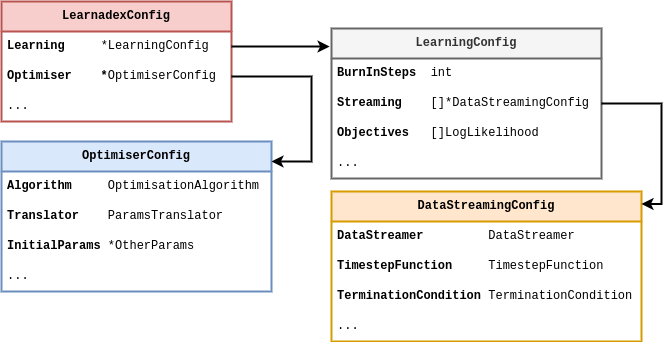

The diagram above was exported from draw.io. Its source (the exported page's mxGraphModel, read from the mxfile embedded in the PNG):
<mxGraphModel dx="884" dy="591" grid="1" gridSize="10" guides="1" tooltips="1" connect="1" arrows="1" fold="1" page="1" pageScale="1" pageWidth="827" pageHeight="1169" math="1" shadow="0">
  <root>
    <mxCell id="0" />
    <mxCell id="1" parent="0" />
    <mxCell id="WrJBIJakBaeKT6WNIrV3-1" value="&lt;b&gt;LearnadexConfig&lt;/b&gt;" style="swimlane;fontStyle=0;childLayout=stackLayout;horizontal=1;startSize=30;horizontalStack=0;resizeParent=1;resizeParentMax=0;resizeLast=0;collapsible=1;marginBottom=0;whiteSpace=wrap;html=1;fontFamily=Courier New;fillColor=#f8cecc;strokeColor=#b85450;strokeWidth=2;" vertex="1" parent="1">
      <mxGeometry x="10" y="40" width="230" height="120" as="geometry" />
    </mxCell>
    <mxCell id="WrJBIJakBaeKT6WNIrV3-2" value="&lt;b&gt;Learning&amp;nbsp; &amp;nbsp; &amp;nbsp;&lt;/b&gt;*LearningConfig" style="text;strokeColor=none;fillColor=none;align=left;verticalAlign=middle;spacingLeft=4;spacingRight=4;overflow=hidden;points=[[0,0.5],[1,0.5]];portConstraint=eastwest;rotatable=0;whiteSpace=wrap;html=1;fontFamily=Courier New;" vertex="1" parent="WrJBIJakBaeKT6WNIrV3-1">
      <mxGeometry y="30" width="230" height="30" as="geometry" />
    </mxCell>
    <mxCell id="WrJBIJakBaeKT6WNIrV3-3" value="&lt;b&gt;Optimiser&amp;nbsp; &amp;nbsp; *&lt;/b&gt;OptimiserConfig" style="text;strokeColor=none;fillColor=none;align=left;verticalAlign=middle;spacingLeft=4;spacingRight=4;overflow=hidden;points=[[0,0.5],[1,0.5]];portConstraint=eastwest;rotatable=0;whiteSpace=wrap;html=1;fontFamily=Courier New;" vertex="1" parent="WrJBIJakBaeKT6WNIrV3-1">
      <mxGeometry y="60" width="230" height="30" as="geometry" />
    </mxCell>
    <mxCell id="WrJBIJakBaeKT6WNIrV3-4" value="..." style="text;strokeColor=none;fillColor=none;align=left;verticalAlign=middle;spacingLeft=4;spacingRight=4;overflow=hidden;points=[[0,0.5],[1,0.5]];portConstraint=eastwest;rotatable=0;whiteSpace=wrap;html=1;fontFamily=Courier New;" vertex="1" parent="WrJBIJakBaeKT6WNIrV3-1">
      <mxGeometry y="90" width="230" height="30" as="geometry" />
    </mxCell>
    <mxCell id="WrJBIJakBaeKT6WNIrV3-5" value="&lt;b&gt;LearningConfig&lt;/b&gt;" style="swimlane;fontStyle=0;childLayout=stackLayout;horizontal=1;startSize=30;horizontalStack=0;resizeParent=1;resizeParentMax=0;resizeLast=0;collapsible=1;marginBottom=0;whiteSpace=wrap;html=1;fontFamily=Courier New;fillColor=#f5f5f5;strokeColor=#666666;strokeWidth=2;fontColor=#333333;" vertex="1" parent="1">
      <mxGeometry x="340" y="67" width="270" height="150" as="geometry" />
    </mxCell>
    <mxCell id="WrJBIJakBaeKT6WNIrV3-6" value="&lt;b&gt;BurnInSteps&amp;nbsp; &lt;/b&gt;int" style="text;strokeColor=none;fillColor=none;align=left;verticalAlign=middle;spacingLeft=4;spacingRight=4;overflow=hidden;points=[[0,0.5],[1,0.5]];portConstraint=eastwest;rotatable=0;whiteSpace=wrap;html=1;fontFamily=Courier New;" vertex="1" parent="WrJBIJakBaeKT6WNIrV3-5">
      <mxGeometry y="30" width="270" height="30" as="geometry" />
    </mxCell>
    <mxCell id="WrJBIJakBaeKT6WNIrV3-7" value="&lt;b&gt;Streaming&amp;nbsp;&lt;/b&gt;&amp;nbsp; &amp;nbsp;[]*DataStreamingConfig" style="text;strokeColor=none;fillColor=none;align=left;verticalAlign=middle;spacingLeft=4;spacingRight=4;overflow=hidden;points=[[0,0.5],[1,0.5]];portConstraint=eastwest;rotatable=0;whiteSpace=wrap;html=1;fontFamily=Courier New;" vertex="1" parent="WrJBIJakBaeKT6WNIrV3-5">
      <mxGeometry y="60" width="270" height="30" as="geometry" />
    </mxCell>
    <mxCell id="WrJBIJakBaeKT6WNIrV3-8" value="&lt;b&gt;Objectives&lt;/b&gt;&amp;nbsp; &amp;nbsp;[]LogLikelihood" style="text;strokeColor=none;fillColor=none;align=left;verticalAlign=middle;spacingLeft=4;spacingRight=4;overflow=hidden;points=[[0,0.5],[1,0.5]];portConstraint=eastwest;rotatable=0;whiteSpace=wrap;html=1;fontFamily=Courier New;" vertex="1" parent="WrJBIJakBaeKT6WNIrV3-5">
      <mxGeometry y="90" width="270" height="30" as="geometry" />
    </mxCell>
    <mxCell id="WrJBIJakBaeKT6WNIrV3-9" value="..." style="text;strokeColor=none;fillColor=none;align=left;verticalAlign=middle;spacingLeft=4;spacingRight=4;overflow=hidden;points=[[0,0.5],[1,0.5]];portConstraint=eastwest;rotatable=0;whiteSpace=wrap;html=1;fontFamily=Courier New;" vertex="1" parent="WrJBIJakBaeKT6WNIrV3-5">
      <mxGeometry y="120" width="270" height="30" as="geometry" />
    </mxCell>
    <mxCell id="WrJBIJakBaeKT6WNIrV3-10" style="edgeStyle=orthogonalEdgeStyle;rounded=0;orthogonalLoop=1;jettySize=auto;html=1;strokeWidth=2;entryX=-0.007;entryY=0.12;entryDx=0;entryDy=0;entryPerimeter=0;" edge="1" parent="1" source="WrJBIJakBaeKT6WNIrV3-2" target="WrJBIJakBaeKT6WNIrV3-5">
      <mxGeometry relative="1" as="geometry">
        <mxPoint x="280" y="40" as="targetPoint" />
      </mxGeometry>
    </mxCell>
    <mxCell id="WrJBIJakBaeKT6WNIrV3-11" value="&lt;b&gt;DataStreamingConfig&lt;/b&gt;" style="swimlane;fontStyle=0;childLayout=stackLayout;horizontal=1;startSize=30;horizontalStack=0;resizeParent=1;resizeParentMax=0;resizeLast=0;collapsible=1;marginBottom=0;whiteSpace=wrap;html=1;fontFamily=Courier New;strokeWidth=2;fillColor=#ffe6cc;strokeColor=#d79b00;" vertex="1" parent="1">
      <mxGeometry x="340" y="230" width="310" height="150" as="geometry" />
    </mxCell>
    <mxCell id="WrJBIJakBaeKT6WNIrV3-12" value="&lt;b&gt;DataStreamer&lt;/b&gt;&amp;nbsp; &amp;nbsp; &amp;nbsp; &amp;nbsp; &amp;nbsp;DataStreamer" style="text;strokeColor=none;fillColor=none;align=left;verticalAlign=middle;spacingLeft=4;spacingRight=4;overflow=hidden;points=[[0,0.5],[1,0.5]];portConstraint=eastwest;rotatable=0;whiteSpace=wrap;html=1;fontFamily=Courier New;" vertex="1" parent="WrJBIJakBaeKT6WNIrV3-11">
      <mxGeometry y="30" width="310" height="30" as="geometry" />
    </mxCell>
    <mxCell id="WrJBIJakBaeKT6WNIrV3-13" value="&lt;b&gt;TimestepFunction&lt;/b&gt;&amp;nbsp; &amp;nbsp; &amp;nbsp;TimestepFunction" style="text;strokeColor=none;fillColor=none;align=left;verticalAlign=middle;spacingLeft=4;spacingRight=4;overflow=hidden;points=[[0,0.5],[1,0.5]];portConstraint=eastwest;rotatable=0;whiteSpace=wrap;html=1;fontFamily=Courier New;" vertex="1" parent="WrJBIJakBaeKT6WNIrV3-11">
      <mxGeometry y="60" width="310" height="30" as="geometry" />
    </mxCell>
    <mxCell id="WrJBIJakBaeKT6WNIrV3-14" value="&lt;b&gt;TerminationCondition&lt;/b&gt;&amp;nbsp;TerminationCondition" style="text;strokeColor=none;fillColor=none;align=left;verticalAlign=middle;spacingLeft=4;spacingRight=4;overflow=hidden;points=[[0,0.5],[1,0.5]];portConstraint=eastwest;rotatable=0;whiteSpace=wrap;html=1;fontFamily=Courier New;" vertex="1" parent="WrJBIJakBaeKT6WNIrV3-11">
      <mxGeometry y="90" width="310" height="30" as="geometry" />
    </mxCell>
    <mxCell id="WrJBIJakBaeKT6WNIrV3-15" value="..." style="text;strokeColor=none;fillColor=none;align=left;verticalAlign=middle;spacingLeft=4;spacingRight=4;overflow=hidden;points=[[0,0.5],[1,0.5]];portConstraint=eastwest;rotatable=0;whiteSpace=wrap;html=1;fontFamily=Courier New;" vertex="1" parent="WrJBIJakBaeKT6WNIrV3-11">
      <mxGeometry y="120" width="310" height="30" as="geometry" />
    </mxCell>
    <mxCell id="WrJBIJakBaeKT6WNIrV3-16" style="edgeStyle=orthogonalEdgeStyle;rounded=0;orthogonalLoop=1;jettySize=auto;html=1;entryX=1;entryY=0.083;entryDx=0;entryDy=0;entryPerimeter=0;strokeWidth=2;exitX=1;exitY=0.5;exitDx=0;exitDy=0;" edge="1" parent="1" source="WrJBIJakBaeKT6WNIrV3-7" target="WrJBIJakBaeKT6WNIrV3-11">
      <mxGeometry relative="1" as="geometry" />
    </mxCell>
    <mxCell id="WrJBIJakBaeKT6WNIrV3-17" value="&lt;b&gt;OptimiserConfig&lt;/b&gt;" style="swimlane;fontStyle=0;childLayout=stackLayout;horizontal=1;startSize=30;horizontalStack=0;resizeParent=1;resizeParentMax=0;resizeLast=0;collapsible=1;marginBottom=0;whiteSpace=wrap;html=1;fontFamily=Courier New;fillColor=#dae8fc;strokeColor=#6c8ebf;strokeWidth=2;" vertex="1" parent="1">
      <mxGeometry x="10" y="180" width="270" height="150" as="geometry" />
    </mxCell>
    <mxCell id="WrJBIJakBaeKT6WNIrV3-18" value="&lt;b&gt;Algorithm&lt;/b&gt;&amp;nbsp; &amp;nbsp; &amp;nbsp;OptimisationAlgorithm" style="text;strokeColor=none;fillColor=none;align=left;verticalAlign=middle;spacingLeft=4;spacingRight=4;overflow=hidden;points=[[0,0.5],[1,0.5]];portConstraint=eastwest;rotatable=0;whiteSpace=wrap;html=1;fontFamily=Courier New;" vertex="1" parent="WrJBIJakBaeKT6WNIrV3-17">
      <mxGeometry y="30" width="270" height="30" as="geometry" />
    </mxCell>
    <mxCell id="WrJBIJakBaeKT6WNIrV3-19" value="&lt;b&gt;Translator&lt;/b&gt;&amp;nbsp; &amp;nbsp; ParamsTranslator" style="text;strokeColor=none;fillColor=none;align=left;verticalAlign=middle;spacingLeft=4;spacingRight=4;overflow=hidden;points=[[0,0.5],[1,0.5]];portConstraint=eastwest;rotatable=0;whiteSpace=wrap;html=1;fontFamily=Courier New;" vertex="1" parent="WrJBIJakBaeKT6WNIrV3-17">
      <mxGeometry y="60" width="270" height="30" as="geometry" />
    </mxCell>
    <mxCell id="WrJBIJakBaeKT6WNIrV3-20" value="&lt;b&gt;InitialParams&lt;/b&gt; *OtherParams" style="text;strokeColor=none;fillColor=none;align=left;verticalAlign=middle;spacingLeft=4;spacingRight=4;overflow=hidden;points=[[0,0.5],[1,0.5]];portConstraint=eastwest;rotatable=0;whiteSpace=wrap;html=1;fontFamily=Courier New;" vertex="1" parent="WrJBIJakBaeKT6WNIrV3-17">
      <mxGeometry y="90" width="270" height="30" as="geometry" />
    </mxCell>
    <mxCell id="WrJBIJakBaeKT6WNIrV3-21" value="..." style="text;strokeColor=none;fillColor=none;align=left;verticalAlign=middle;spacingLeft=4;spacingRight=4;overflow=hidden;points=[[0,0.5],[1,0.5]];portConstraint=eastwest;rotatable=0;whiteSpace=wrap;html=1;fontFamily=Courier New;" vertex="1" parent="WrJBIJakBaeKT6WNIrV3-17">
      <mxGeometry y="120" width="270" height="30" as="geometry" />
    </mxCell>
    <mxCell id="WrJBIJakBaeKT6WNIrV3-22" style="edgeStyle=orthogonalEdgeStyle;rounded=0;orthogonalLoop=1;jettySize=auto;html=1;exitX=1;exitY=0.5;exitDx=0;exitDy=0;strokeWidth=2;entryX=1;entryY=0.133;entryDx=0;entryDy=0;entryPerimeter=0;" edge="1" parent="1" source="WrJBIJakBaeKT6WNIrV3-3" target="WrJBIJakBaeKT6WNIrV3-17">
      <mxGeometry relative="1" as="geometry">
        <mxPoint x="420" y="400" as="targetPoint" />
        <Array as="points">
          <mxPoint x="320" y="115" />
          <mxPoint x="320" y="200" />
        </Array>
      </mxGeometry>
    </mxCell>
  </root>
</mxGraphModel>